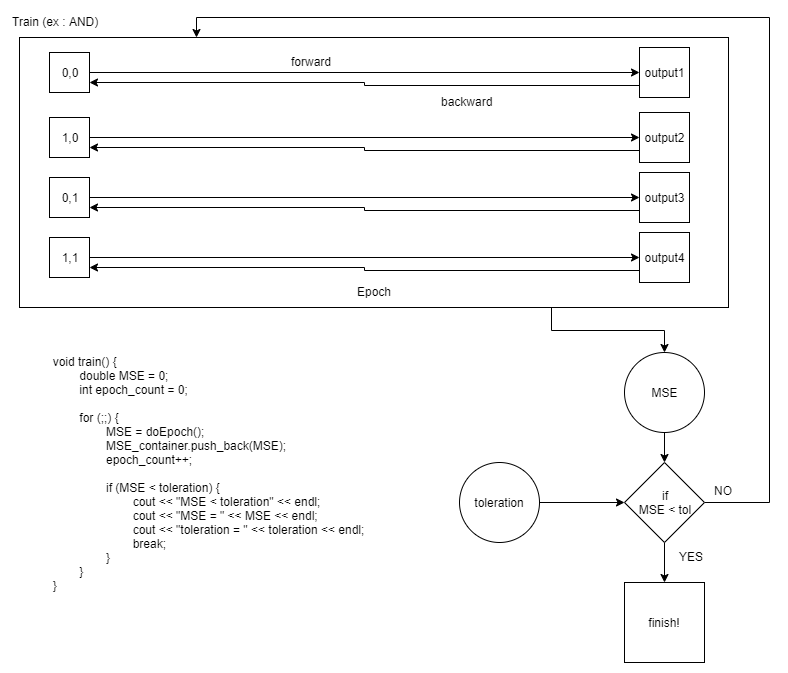

The diagram above was exported from draw.io. Its source (the exported page's mxGraphModel, read from the mxfile embedded in the PNG):
<mxGraphModel dx="1195" dy="735" grid="1" gridSize="10" guides="1" tooltips="1" connect="1" arrows="1" fold="1" page="1" pageScale="1" pageWidth="827" pageHeight="1169" math="0" shadow="0">
  <root>
    <mxCell id="0" />
    <mxCell id="1" parent="0" />
    <mxCell id="jygD8x_FGNRDKmktG3OU-95" style="edgeStyle=orthogonalEdgeStyle;rounded=0;orthogonalLoop=1;jettySize=auto;html=1;exitX=0.75;exitY=1;exitDx=0;exitDy=0;entryX=0.5;entryY=0;entryDx=0;entryDy=0;" edge="1" parent="1" source="jygD8x_FGNRDKmktG3OU-88" target="jygD8x_FGNRDKmktG3OU-93">
      <mxGeometry relative="1" as="geometry" />
    </mxCell>
    <mxCell id="jygD8x_FGNRDKmktG3OU-88" value="&lt;br&gt;&lt;br&gt;&lt;br&gt;&lt;br&gt;&lt;br&gt;&lt;br&gt;&lt;br&gt;&lt;br&gt;&lt;br&gt;&lt;br&gt;&lt;br&gt;&lt;br&gt;&lt;br&gt;&lt;br&gt;&lt;br&gt;&lt;br&gt;&lt;br&gt;Epoch" style="rounded=0;whiteSpace=wrap;html=1;" vertex="1" parent="1">
      <mxGeometry x="50" y="55" width="709" height="270" as="geometry" />
    </mxCell>
    <mxCell id="jygD8x_FGNRDKmktG3OU-1" value="Train (ex : AND)" style="text;html=1;resizable=0;points=[];autosize=1;align=left;verticalAlign=top;spacingTop=-4;" vertex="1" parent="1">
      <mxGeometry x="41" y="30" width="100" height="20" as="geometry" />
    </mxCell>
    <mxCell id="jygD8x_FGNRDKmktG3OU-70" style="edgeStyle=orthogonalEdgeStyle;rounded=0;orthogonalLoop=1;jettySize=auto;html=1;exitX=1;exitY=0.5;exitDx=0;exitDy=0;entryX=0;entryY=0.5;entryDx=0;entryDy=0;" edge="1" parent="1" source="jygD8x_FGNRDKmktG3OU-68" target="jygD8x_FGNRDKmktG3OU-69">
      <mxGeometry relative="1" as="geometry" />
    </mxCell>
    <mxCell id="jygD8x_FGNRDKmktG3OU-68" value="0,0&lt;br&gt;" style="whiteSpace=wrap;html=1;aspect=fixed;" vertex="1" parent="1">
      <mxGeometry x="80" y="70" width="40" height="40" as="geometry" />
    </mxCell>
    <mxCell id="jygD8x_FGNRDKmktG3OU-83" style="edgeStyle=orthogonalEdgeStyle;rounded=0;orthogonalLoop=1;jettySize=auto;html=1;exitX=0;exitY=0.75;exitDx=0;exitDy=0;entryX=1;entryY=0.75;entryDx=0;entryDy=0;" edge="1" parent="1" source="jygD8x_FGNRDKmktG3OU-69" target="jygD8x_FGNRDKmktG3OU-68">
      <mxGeometry relative="1" as="geometry" />
    </mxCell>
    <mxCell id="jygD8x_FGNRDKmktG3OU-69" value="output1" style="whiteSpace=wrap;html=1;aspect=fixed;" vertex="1" parent="1">
      <mxGeometry x="670" y="65" width="50" height="50" as="geometry" />
    </mxCell>
    <mxCell id="jygD8x_FGNRDKmktG3OU-74" style="edgeStyle=orthogonalEdgeStyle;rounded=0;orthogonalLoop=1;jettySize=auto;html=1;exitX=1;exitY=0.5;exitDx=0;exitDy=0;entryX=0;entryY=0.5;entryDx=0;entryDy=0;" edge="1" parent="1" source="jygD8x_FGNRDKmktG3OU-75" target="jygD8x_FGNRDKmktG3OU-76">
      <mxGeometry relative="1" as="geometry" />
    </mxCell>
    <mxCell id="jygD8x_FGNRDKmktG3OU-75" value="1,0" style="whiteSpace=wrap;html=1;aspect=fixed;" vertex="1" parent="1">
      <mxGeometry x="80" y="135" width="40" height="40" as="geometry" />
    </mxCell>
    <mxCell id="jygD8x_FGNRDKmktG3OU-84" style="edgeStyle=orthogonalEdgeStyle;rounded=0;orthogonalLoop=1;jettySize=auto;html=1;exitX=0;exitY=0.75;exitDx=0;exitDy=0;entryX=1;entryY=0.75;entryDx=0;entryDy=0;" edge="1" parent="1" source="jygD8x_FGNRDKmktG3OU-76" target="jygD8x_FGNRDKmktG3OU-75">
      <mxGeometry relative="1" as="geometry" />
    </mxCell>
    <mxCell id="jygD8x_FGNRDKmktG3OU-76" value="output2" style="whiteSpace=wrap;html=1;aspect=fixed;" vertex="1" parent="1">
      <mxGeometry x="670" y="130" width="50" height="50" as="geometry" />
    </mxCell>
    <mxCell id="jygD8x_FGNRDKmktG3OU-77" style="edgeStyle=orthogonalEdgeStyle;rounded=0;orthogonalLoop=1;jettySize=auto;html=1;exitX=1;exitY=0.5;exitDx=0;exitDy=0;entryX=0;entryY=0.5;entryDx=0;entryDy=0;" edge="1" parent="1" source="jygD8x_FGNRDKmktG3OU-78" target="jygD8x_FGNRDKmktG3OU-79">
      <mxGeometry relative="1" as="geometry" />
    </mxCell>
    <mxCell id="jygD8x_FGNRDKmktG3OU-78" value="0,1" style="whiteSpace=wrap;html=1;aspect=fixed;" vertex="1" parent="1">
      <mxGeometry x="80" y="195" width="40" height="40" as="geometry" />
    </mxCell>
    <mxCell id="jygD8x_FGNRDKmktG3OU-85" style="edgeStyle=orthogonalEdgeStyle;rounded=0;orthogonalLoop=1;jettySize=auto;html=1;exitX=0;exitY=0.75;exitDx=0;exitDy=0;entryX=1;entryY=0.75;entryDx=0;entryDy=0;" edge="1" parent="1" source="jygD8x_FGNRDKmktG3OU-79" target="jygD8x_FGNRDKmktG3OU-78">
      <mxGeometry relative="1" as="geometry" />
    </mxCell>
    <mxCell id="jygD8x_FGNRDKmktG3OU-79" value="output3" style="whiteSpace=wrap;html=1;aspect=fixed;" vertex="1" parent="1">
      <mxGeometry x="670" y="190" width="50" height="50" as="geometry" />
    </mxCell>
    <mxCell id="jygD8x_FGNRDKmktG3OU-80" style="edgeStyle=orthogonalEdgeStyle;rounded=0;orthogonalLoop=1;jettySize=auto;html=1;exitX=1;exitY=0.5;exitDx=0;exitDy=0;entryX=0;entryY=0.5;entryDx=0;entryDy=0;" edge="1" parent="1" source="jygD8x_FGNRDKmktG3OU-81" target="jygD8x_FGNRDKmktG3OU-82">
      <mxGeometry relative="1" as="geometry" />
    </mxCell>
    <mxCell id="jygD8x_FGNRDKmktG3OU-81" value="1,1" style="whiteSpace=wrap;html=1;aspect=fixed;" vertex="1" parent="1">
      <mxGeometry x="80" y="255" width="40" height="40" as="geometry" />
    </mxCell>
    <mxCell id="jygD8x_FGNRDKmktG3OU-86" style="edgeStyle=orthogonalEdgeStyle;rounded=0;orthogonalLoop=1;jettySize=auto;html=1;exitX=0;exitY=0.75;exitDx=0;exitDy=0;entryX=1;entryY=0.75;entryDx=0;entryDy=0;" edge="1" parent="1" source="jygD8x_FGNRDKmktG3OU-82" target="jygD8x_FGNRDKmktG3OU-81">
      <mxGeometry relative="1" as="geometry" />
    </mxCell>
    <mxCell id="jygD8x_FGNRDKmktG3OU-82" value="output4" style="whiteSpace=wrap;html=1;aspect=fixed;" vertex="1" parent="1">
      <mxGeometry x="670" y="250" width="50" height="50" as="geometry" />
    </mxCell>
    <mxCell id="jygD8x_FGNRDKmktG3OU-89" value="forward" style="text;html=1;resizable=0;points=[];autosize=1;align=left;verticalAlign=top;spacingTop=-4;" vertex="1" parent="1">
      <mxGeometry x="320" y="70" width="60" height="20" as="geometry" />
    </mxCell>
    <mxCell id="jygD8x_FGNRDKmktG3OU-90" value="backward" style="text;html=1;resizable=0;points=[];autosize=1;align=left;verticalAlign=top;spacingTop=-4;" vertex="1" parent="1">
      <mxGeometry x="470" y="110" width="70" height="20" as="geometry" />
    </mxCell>
    <mxCell id="jygD8x_FGNRDKmktG3OU-91" value="&lt;div&gt;&lt;span style=&quot;white-space: pre&quot;&gt;&#09;&lt;/span&gt;void train() {&lt;/div&gt;&lt;div&gt;&lt;span style=&quot;white-space: pre&quot;&gt;&#09;&#09;&lt;/span&gt;double MSE = 0;&lt;/div&gt;&lt;div&gt;&lt;span style=&quot;white-space: pre&quot;&gt;&#09;&#09;&lt;/span&gt;int epoch_count = 0;&lt;/div&gt;&lt;div&gt;&lt;br&gt;&lt;/div&gt;&lt;div&gt;&lt;span style=&quot;white-space: pre&quot;&gt;&#09;&#09;&lt;/span&gt;for (;;) {&lt;/div&gt;&lt;div&gt;&lt;span style=&quot;white-space: pre&quot;&gt;&#09;&#09;&#09;&lt;/span&gt;MSE = doEpoch();&lt;/div&gt;&lt;div&gt;&lt;span style=&quot;white-space: pre&quot;&gt;&#09;&#09;&#09;&lt;/span&gt;MSE_container.push_back(MSE);&lt;/div&gt;&lt;div&gt;&lt;span style=&quot;white-space: pre&quot;&gt;&#09;&#09;&#09;&lt;/span&gt;epoch_count++;&lt;/div&gt;&lt;div&gt;&lt;br&gt;&lt;/div&gt;&lt;div&gt;&lt;span style=&quot;white-space: pre&quot;&gt;&#09;&#09;&#09;&lt;/span&gt;if (MSE &amp;lt; toleration) {&lt;/div&gt;&lt;div&gt;&lt;span style=&quot;white-space: pre&quot;&gt;&#09;&#09;&#09;&#09;&lt;/span&gt;cout &amp;lt;&amp;lt; &quot;MSE &amp;lt; toleration&quot; &amp;lt;&amp;lt; endl;&lt;/div&gt;&lt;div&gt;&lt;span style=&quot;white-space: pre&quot;&gt;&#09;&#09;&#09;&#09;&lt;/span&gt;cout &amp;lt;&amp;lt; &quot;MSE = &quot; &amp;lt;&amp;lt; MSE &amp;lt;&amp;lt; endl;&lt;/div&gt;&lt;div&gt;&lt;span style=&quot;white-space: pre&quot;&gt;&#09;&#09;&#09;&#09;&lt;/span&gt;cout &amp;lt;&amp;lt; &quot;toleration = &quot; &amp;lt;&amp;lt; toleration &amp;lt;&amp;lt; endl;&lt;/div&gt;&lt;div&gt;&lt;span style=&quot;white-space: pre&quot;&gt;&#09;&#09;&#09;&#09;&lt;/span&gt;break;&lt;/div&gt;&lt;div&gt;&lt;span style=&quot;white-space: pre&quot;&gt;&#09;&#09;&#09;&lt;/span&gt;}&lt;/div&gt;&lt;div&gt;&lt;span style=&quot;white-space: pre&quot;&gt;&#09;&#09;&lt;/span&gt;}&lt;/div&gt;&lt;div&gt;&amp;nbsp; &amp;nbsp; &amp;nbsp; &amp;nbsp; }&lt;/div&gt;" style="text;html=1;resizable=0;points=[];autosize=1;align=left;verticalAlign=top;spacingTop=-4;" vertex="1" parent="1">
      <mxGeometry x="54.5" y="370" width="350" height="240" as="geometry" />
    </mxCell>
    <mxCell id="jygD8x_FGNRDKmktG3OU-97" style="edgeStyle=orthogonalEdgeStyle;rounded=0;orthogonalLoop=1;jettySize=auto;html=1;exitX=0.5;exitY=1;exitDx=0;exitDy=0;entryX=0.5;entryY=0;entryDx=0;entryDy=0;" edge="1" parent="1" source="jygD8x_FGNRDKmktG3OU-93" target="jygD8x_FGNRDKmktG3OU-96">
      <mxGeometry relative="1" as="geometry" />
    </mxCell>
    <mxCell id="jygD8x_FGNRDKmktG3OU-93" value="MSE" style="ellipse;whiteSpace=wrap;html=1;aspect=fixed;" vertex="1" parent="1">
      <mxGeometry x="655" y="370" width="80" height="80" as="geometry" />
    </mxCell>
    <mxCell id="jygD8x_FGNRDKmktG3OU-101" style="edgeStyle=orthogonalEdgeStyle;rounded=0;orthogonalLoop=1;jettySize=auto;html=1;exitX=0.5;exitY=1;exitDx=0;exitDy=0;entryX=0.5;entryY=0;entryDx=0;entryDy=0;" edge="1" parent="1" source="jygD8x_FGNRDKmktG3OU-96" target="jygD8x_FGNRDKmktG3OU-100">
      <mxGeometry relative="1" as="geometry" />
    </mxCell>
    <mxCell id="jygD8x_FGNRDKmktG3OU-102" style="edgeStyle=orthogonalEdgeStyle;rounded=0;orthogonalLoop=1;jettySize=auto;html=1;exitX=1;exitY=0.5;exitDx=0;exitDy=0;entryX=0.25;entryY=0;entryDx=0;entryDy=0;" edge="1" parent="1" source="jygD8x_FGNRDKmktG3OU-96" target="jygD8x_FGNRDKmktG3OU-88">
      <mxGeometry relative="1" as="geometry">
        <Array as="points">
          <mxPoint x="800" y="520" />
          <mxPoint x="800" y="35" />
          <mxPoint x="227" y="35" />
        </Array>
      </mxGeometry>
    </mxCell>
    <mxCell id="jygD8x_FGNRDKmktG3OU-96" value="if&lt;br&gt;MSE &amp;lt; tol" style="rhombus;whiteSpace=wrap;html=1;" vertex="1" parent="1">
      <mxGeometry x="655" y="480" width="80" height="80" as="geometry" />
    </mxCell>
    <mxCell id="jygD8x_FGNRDKmktG3OU-99" style="edgeStyle=orthogonalEdgeStyle;rounded=0;orthogonalLoop=1;jettySize=auto;html=1;exitX=1;exitY=0.5;exitDx=0;exitDy=0;entryX=0;entryY=0.5;entryDx=0;entryDy=0;" edge="1" parent="1" source="jygD8x_FGNRDKmktG3OU-98" target="jygD8x_FGNRDKmktG3OU-96">
      <mxGeometry relative="1" as="geometry" />
    </mxCell>
    <mxCell id="jygD8x_FGNRDKmktG3OU-98" value="toleration" style="ellipse;whiteSpace=wrap;html=1;aspect=fixed;" vertex="1" parent="1">
      <mxGeometry x="490" y="480" width="80" height="80" as="geometry" />
    </mxCell>
    <mxCell id="jygD8x_FGNRDKmktG3OU-100" value="finish!" style="whiteSpace=wrap;html=1;aspect=fixed;" vertex="1" parent="1">
      <mxGeometry x="655" y="600" width="80" height="80" as="geometry" />
    </mxCell>
    <mxCell id="jygD8x_FGNRDKmktG3OU-103" value="NO" style="text;html=1;resizable=0;points=[];autosize=1;align=left;verticalAlign=top;spacingTop=-4;" vertex="1" parent="1">
      <mxGeometry x="743" y="499" width="30" height="20" as="geometry" />
    </mxCell>
    <mxCell id="jygD8x_FGNRDKmktG3OU-104" value="YES" style="text;html=1;resizable=0;points=[];autosize=1;align=left;verticalAlign=top;spacingTop=-4;" vertex="1" parent="1">
      <mxGeometry x="708" y="565" width="40" height="20" as="geometry" />
    </mxCell>
  </root>
</mxGraphModel>